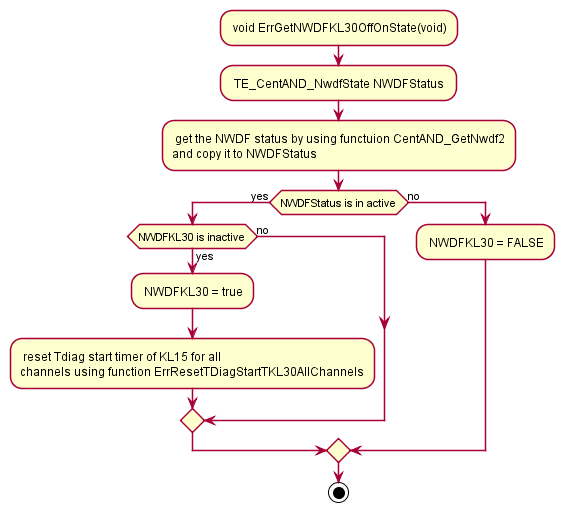

The diagram above was rendered by PlantUML. Its source (embedded in the PNG):
@startuml "ErrGetNWDFKL30OffOnState.png"
	skinparam Style strictuml
	
	: void ErrGetNWDFKL30OffOnState(void);
	: TE_CentAND_NwdfState NWDFStatus ;
	: get the NWDF status by using functuion CentAND_GetNwdf2
	and copy it to NWDFStatus;
	
	if (NWDFStatus is in active) then (yes)
		if (NWDFKL30 is inactive) then (yes)
		: NWDFKL30 = true;
		: reset Tdiag start timer of KL15 for all 
		channels using function ErrResetTDiagStartTKL30AllChannels;
		else (no)
		endif
		
	else(no)
		: NWDFKL30 = FALSE;
	endif
	
	stop
@enduml